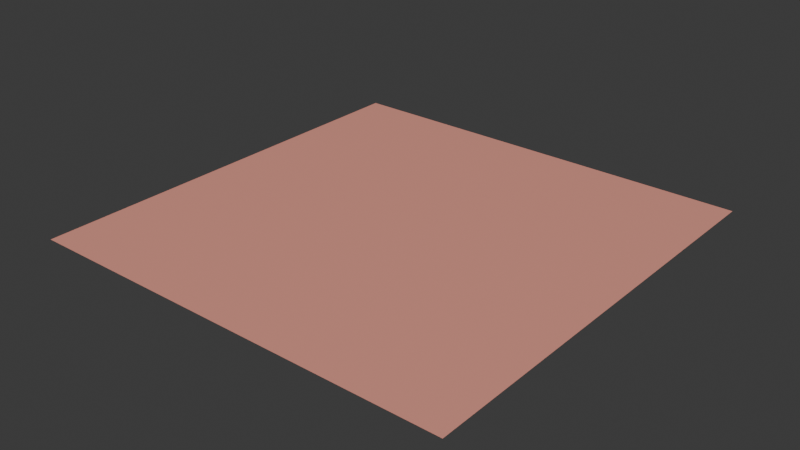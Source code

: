 # Source: rosy-coral.blend  (saved by Blender 4.2.66; exported with 4.5.12 LTS)
import bpy
from mathutils import Matrix  # noqa: F401  (used for matrix-valued properties, if any)

bpy.ops.wm.read_factory_settings(use_empty=True)
scene = bpy.context.scene
scene.name = 'Scene'

# ---- images (referenced by path relative to the original .blend; pixels are not part of the script)
import os
ASSET_DIR = os.environ.get("B2B_ASSET_DIR", "")  # directory of the original .blend (textures are referenced by path, not embedded)
HERE = os.path.dirname(os.path.abspath(__file__))  # packed textures are extracted next to this script under _unpacked/

def load_image(name, relpath, width, height, colorspace="sRGB"):
    """Load a texture the original file referenced (path relative to the .blend, or extracted next to this script)."""
    p = next((c for c in (os.path.join(HERE, relpath), os.path.join(ASSET_DIR, relpath)) if relpath and os.path.exists(c)), "")
    if p:
        img = bpy.data.images.load(p, check_existing=True)
        img.name = name
    else:  # same state as the original file: an image datablock whose file is absent (Cycles renders it pink)
        img = bpy.data.images.new(name, width, height)
        img.source = "FILE"
        img.filepath = "//" + (relpath or name)
    img.colorspace_settings.name = colorspace
    return img
img_base = load_image('base', '_unpacked/base.f87f4cd3.png', 512, 512, 'sRGB')

# ---- materials (node trees are filled in below, after node groups)
mat_rosy_coral = bpy.data.materials.new('rosy-coral')

# ---- material node trees
mat_rosy_coral.use_nodes = True; mat_rosy_coral.node_tree.nodes.clear()
_N = mat_rosy_coral.node_tree.nodes; _L = mat_rosy_coral.node_tree.links
n0 = _N.new('ShaderNodeBsdfPrincipled'); n0.name = 'Principled BSDF'; n0.location = (10, 300)
n1 = _N.new('ShaderNodeOutputMaterial'); n1.name = 'Material Output'; n1.location = (300, 300)
n2 = _N.new('ShaderNodeTexImage'); n2.name = 'Image Texture'; n2.location = (-440, 210)
n2.label = 'BASE COLOR'
n2.image = img_base
_L.new(n0.outputs[0], n1.inputs[0])
_L.new(n2.outputs[0], n0.inputs[0])
n1.is_active_output = True

# ---- world
world_world = bpy.data.worlds.new('World'); scene.world = world_world
world_world.use_nodes = True; world_world.node_tree.nodes.clear()
_N = world_world.node_tree.nodes; _L = world_world.node_tree.links
n0 = _N.new('ShaderNodeOutputWorld'); n0.name = 'World Output'; n0.location = (300, 300)
n1 = _N.new('ShaderNodeBackground'); n1.name = 'Background'; n1.location = (10, 300)
n1.inputs[0].default_value = (0.05088, 0.05088, 0.05088, 1.0)
_L.new(n1.outputs[0], n0.inputs[0])
n0.is_active_output = True
world_world.color = (0.05088, 0.05088, 0.05088)
world_world.sun_shadow_jitter_overblur = 0.0

# ---- meshes
me_plane = bpy.data.meshes.new('Plane')
me_plane.from_pydata([(-1.0, 1.0, 0.0), (-1.0, -1.0, 0.0), (1.0, 1.0, 0.0), (1.0, -1.0, 0.0)], [], [(0, 1, 2), (1, 3, 2)])
_uv = me_plane.uv_layers.new(name='UVMap')
_uv.uv.foreach_set('vector', [0.0, 1.0, 0.0, 0.0, 1.0, 1.0, 0.0, 0.0, 1.0, 0.0, 1.0, 1.0])
me_plane.materials.append(mat_rosy_coral)
me_plane.update()
me_plane.normals_split_custom_set([tuple(v) for v in zip(*[iter([0.0, 0.0, 1.0, 0.0, 0.0, 1.0, 0.0, 0.0, 1.0, 0.0, 0.0, 1.0, 0.0, 0.0, 1.0, 0.0, 0.0, 1.0])] * 3)])

# ---- objects
ob_rosy_coral = bpy.data.objects.new('rosy-coral', me_plane)

# ---- transforms, parenting, visibility, modifiers, constraints
ob_rosy_coral.location = (0.0, 0.0, 0.0)
ob_rosy_coral.rotation_mode = 'QUATERNION'
ob_rosy_coral.rotation_quaternion = (1.0, 0.0, 0.0, 0.0)

# ---- collection membership
scene.collection.objects.link(ob_rosy_coral)

# ---- scene / render settings (as saved in the file)
scene.frame_start = 1; scene.frame_end = 250; scene.frame_set(1)
scene.render.engine = 'BLENDER_EEVEE_NEXT'
bpy.context.view_layer.update()

# ---- added for rendering (the .blend has no active camera and no usable light): camera, sun
cam_auto = bpy.data.cameras.new('AutoCamera')
cam_auto.lens = 50.0
cam_auto.sensor_width = 36.0
cam_auto.clip_end = 1000.0
ob_auto_camera = bpy.data.objects.new('AutoCamera', cam_auto)
scene.collection.objects.link(ob_auto_camera)
ob_auto_camera.location = (2.61693, -3.14032, 2.09354)
ob_auto_camera.rotation_euler = (1.09748, -7.21219e-08, 0.694738)
scene.camera = ob_auto_camera
light_auto_sun = bpy.data.lights.new('AutoSun', 'SUN')
light_auto_sun.energy = 3.0
light_auto_sun.angle = 0.0523599
ob_auto_sun = bpy.data.objects.new('AutoSun', light_auto_sun)
scene.collection.objects.link(ob_auto_sun)
ob_auto_sun.rotation_euler = (0.872665, 0.174533, 0.523599)
bpy.context.view_layer.update()
